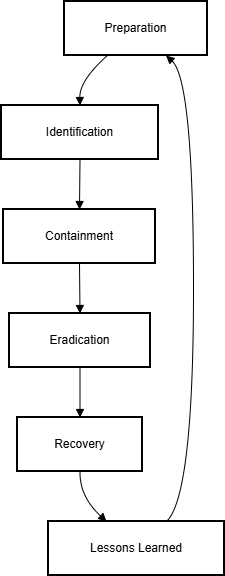

The diagram above was exported from draw.io. Its source (the exported page's mxGraphModel, read from the mxfile embedded in the PNG):
<mxGraphModel dx="1042" dy="562" grid="1" gridSize="10" guides="1" tooltips="1" connect="1" arrows="1" fold="1" page="1" pageScale="1" pageWidth="827" pageHeight="1169" math="0" shadow="0">
  <root>
    <mxCell id="0" />
    <mxCell id="1" parent="0" />
    <mxCell id="2" parent="1" style="whiteSpace=wrap;strokeWidth=2;" value="Preparation" vertex="1">
      <mxGeometry height="54" width="143" x="71" y="8" as="geometry" />
    </mxCell>
    <mxCell id="3" parent="1" style="whiteSpace=wrap;strokeWidth=2;" value="Identification" vertex="1">
      <mxGeometry height="54" width="157" x="8" y="112" as="geometry" />
    </mxCell>
    <mxCell id="4" parent="1" style="whiteSpace=wrap;strokeWidth=2;" value="Containment" vertex="1">
      <mxGeometry height="54" width="152" x="10" y="216" as="geometry" />
    </mxCell>
    <mxCell id="5" parent="1" style="whiteSpace=wrap;strokeWidth=2;" value="Eradication" vertex="1">
      <mxGeometry height="54" width="141" x="16" y="320" as="geometry" />
    </mxCell>
    <mxCell id="6" parent="1" style="whiteSpace=wrap;strokeWidth=2;" value="Recovery" vertex="1">
      <mxGeometry height="54" width="125" x="24" y="424" as="geometry" />
    </mxCell>
    <mxCell id="7" parent="1" style="whiteSpace=wrap;strokeWidth=2;" value="Lessons Learned" vertex="1">
      <mxGeometry height="54" width="176" x="55" y="528" as="geometry" />
    </mxCell>
    <mxCell id="8" edge="1" parent="1" source="2" style="curved=1;startArrow=none;endArrow=block;exitX=0.3;exitY=1;entryX=0.5;entryY=0;" target="3" value="">
      <mxGeometry relative="1" as="geometry">
        <Array as="points">
          <mxPoint x="86" y="87" />
        </Array>
      </mxGeometry>
    </mxCell>
    <mxCell id="9" edge="1" parent="1" source="3" style="curved=1;startArrow=none;endArrow=block;exitX=0.5;exitY=1;entryX=0.5;entryY=0;" target="4" value="">
      <mxGeometry relative="1" as="geometry">
        <Array as="points" />
      </mxGeometry>
    </mxCell>
    <mxCell id="10" edge="1" parent="1" source="4" style="curved=1;startArrow=none;endArrow=block;exitX=0.5;exitY=1;entryX=0.5;entryY=0;" target="5" value="">
      <mxGeometry relative="1" as="geometry">
        <Array as="points" />
      </mxGeometry>
    </mxCell>
    <mxCell id="11" edge="1" parent="1" source="5" style="curved=1;startArrow=none;endArrow=block;exitX=0.5;exitY=1;entryX=0.5;entryY=0;" target="6" value="">
      <mxGeometry relative="1" as="geometry">
        <Array as="points" />
      </mxGeometry>
    </mxCell>
    <mxCell id="12" edge="1" parent="1" source="6" style="curved=1;startArrow=none;endArrow=block;exitX=0.5;exitY=1;entryX=0.33;entryY=0;" target="7" value="">
      <mxGeometry relative="1" as="geometry">
        <Array as="points">
          <mxPoint x="86" y="503" />
        </Array>
      </mxGeometry>
    </mxCell>
    <mxCell id="13" edge="1" parent="1" source="7" style="curved=1;startArrow=none;endArrow=block;exitX=0.67;exitY=0;entryX=0.71;entryY=1;" target="2" value="">
      <mxGeometry relative="1" as="geometry">
        <Array as="points">
          <mxPoint x="200" y="503" />
          <mxPoint x="200" y="87" />
        </Array>
      </mxGeometry>
    </mxCell>
  </root>
</mxGraphModel>